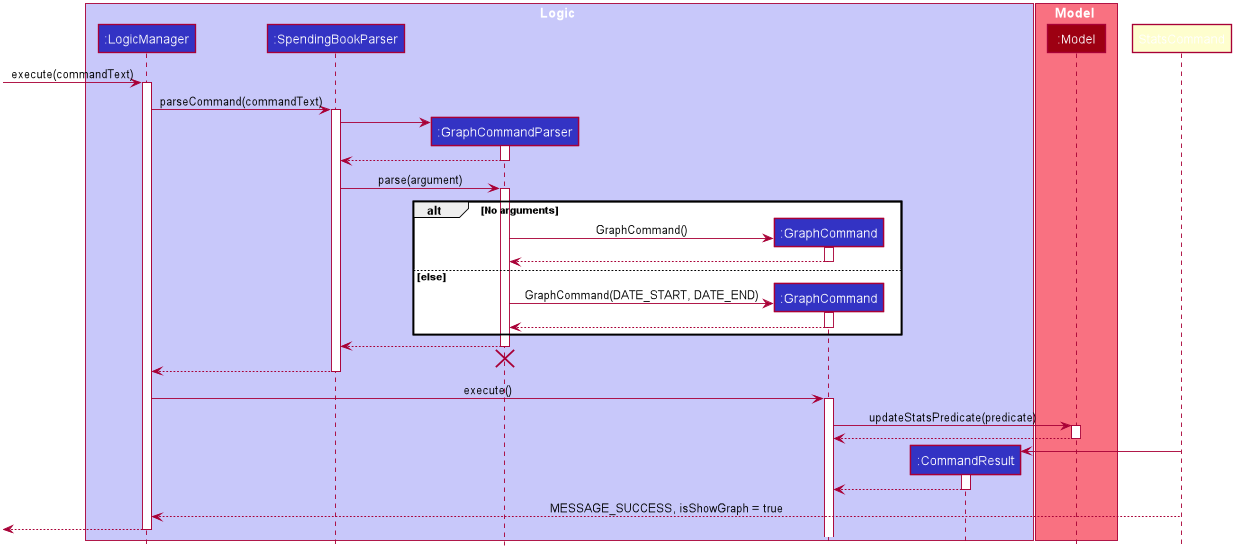

The diagram above was rendered by PlantUML. Its source (embedded in the PNG):
@startuml








skinparam BackgroundColor #FFFFFFF

skinparam Shadowing false

skinparam Class {
    FontColor #FFFFFF
    BorderThickness 1
    BorderColor #FFFFFF
    StereotypeFontColor #FFFFFF
    FontName Arial
}

skinparam Actor {
    BorderColor #000000
    Color #000000
    FontName Arial
}

skinparam Sequence {
    MessageAlign center
    BoxFontSize 15
    BoxPadding 0
    BoxFontColor #FFFFFF
    FontName Arial
}

skinparam Participant {
    FontColor #FFFFFFF
    Padding 20
}

skinparam MinClassWidth 50
skinparam ParticipantPadding 10
skinparam Shadowing false
skinparam DefaultTextAlignment center
skinparam packageStyle Rectangle

hide footbox
hide members
hide circle

box Logic #C8C8FA
participant ":LogicManager" as LogicManager #3333C4
participant ":SpendingBookParser" as SpendingBookParser #3333C4
participant ":GraphCommandParser" as GraphCommandParser #3333C4
participant ":GraphCommand" as GraphCommand #3333C4
participant ":CommandResult" as CommandResult #3333C4
end box

box Model #F97181
participant ":Model" as Model #9D0012
end box

[-> LogicManager : execute(commandText)
activate LogicManager

LogicManager -> SpendingBookParser : parseCommand(commandText)
activate SpendingBookParser

create GraphCommandParser
SpendingBookParser -> GraphCommandParser
activate GraphCommandParser

GraphCommandParser --> SpendingBookParser
deactivate GraphCommandParser

SpendingBookParser -> GraphCommandParser : parse(argument)
activate GraphCommandParser

alt No arguments
    create GraphCommand
    GraphCommandParser -> GraphCommand: GraphCommand()
    activate GraphCommand
    GraphCommand --> GraphCommandParser
    deactivate GraphCommand
else else
    create GraphCommand
	GraphCommandParser -> GraphCommand: GraphCommand(DATE_START, DATE_END)
	activate GraphCommand
	GraphCommand --> GraphCommandParser
    deactivate GraphCommand
end

GraphCommandParser --> SpendingBookParser
deactivate GraphCommandParser
GraphCommandParser -[hidden]-> SpendingBookParser
destroy GraphCommandParser

SpendingBookParser --> LogicManager
deactivate SpendingBookParser

LogicManager -> GraphCommand : execute()
activate GraphCommand

GraphCommand -> Model : updateStatsPredicate(predicate)
activate Model

Model --> GraphCommand
deactivate Model

create CommandResult
StatsCommand -> CommandResult
activate CommandResult

CommandResult --> GraphCommand
deactivate CommandResult

StatsCommand --> LogicManager : MESSAGE_SUCCESS, isShowGraph = true
deactivate StatsCommand

[<--LogicManager
deactivate LogicManager
@enduml